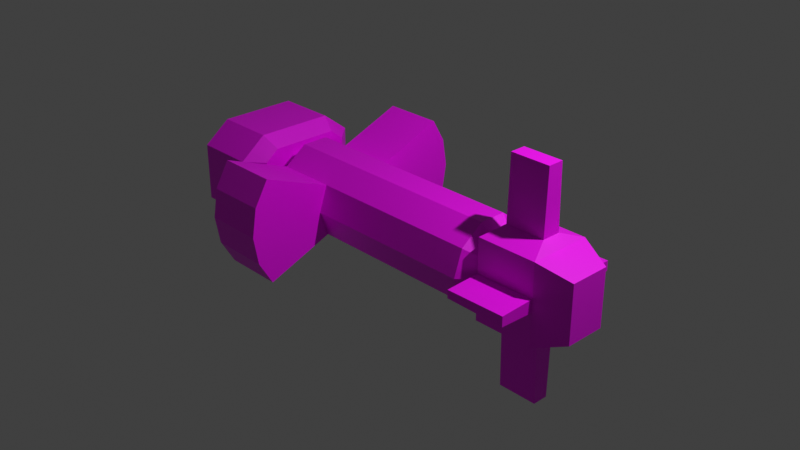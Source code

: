 # Source: starmaster.blend  (saved by Blender 3.0.42; exported with 4.5.12 LTS)
import bpy
from mathutils import Matrix  # noqa: F401  (used for matrix-valued properties, if any)

bpy.ops.wm.read_factory_settings(use_empty=True)
scene = bpy.context.scene
scene.name = 'Scene'

# ---- collections
col_collection = bpy.data.collections.new('Collection'); scene.collection.children.link(col_collection)

# ---- images (referenced by path relative to the original .blend; pixels are not part of the script)
import os
ASSET_DIR = os.environ.get("B2B_ASSET_DIR", "")  # directory of the original .blend (textures are referenced by path, not embedded)
HERE = os.path.dirname(os.path.abspath(__file__))  # packed textures are extracted next to this script under _unpacked/

def load_image(name, relpath, width, height, colorspace="sRGB"):
    """Load a texture the original file referenced (path relative to the .blend, or extracted next to this script)."""
    p = next((c for c in (os.path.join(HERE, relpath), os.path.join(ASSET_DIR, relpath)) if relpath and os.path.exists(c)), "")
    if p:
        img = bpy.data.images.load(p, check_existing=True)
        img.name = name
    else:  # same state as the original file: an image datablock whose file is absent (Cycles renders it pink)
        img = bpy.data.images.new(name, width, height)
        img.source = "FILE"
        img.filepath = "//" + (relpath or name)
    img.colorspace_settings.name = colorspace
    return img
img_untitled = load_image('Untitled', 'oe_frigate_base.png', 1024, 1024, 'sRGB')
img_untitled_001 = load_image('Untitled.001', 'oe_frigate_paintpng.png', 1024, 1024, 'sRGB')
img_untitled_002 = load_image('Untitled.002', 'oe_frigate_lights.png', 1024, 1024, 'sRGB')

# ---- materials (node trees are filled in below, after node groups)
mat_material = bpy.data.materials.new('Material')
mat_material.alpha_threshold = 0.0
mat_material.use_transparent_shadow = False
mat_material.line_color = (0.0, 0.0, 0.0, 1.0)

# ---- material node trees
mat_material.use_nodes = True; mat_material.node_tree.nodes.clear()
_N = mat_material.node_tree.nodes; _L = mat_material.node_tree.links
n0 = _N.new('ShaderNodeTexImage'); n0.name = 'Image Texture'; n0.location = (-412, 171)
n0.image = img_untitled
n1 = _N.new('ShaderNodeTexImage'); n1.name = 'Image Texture.001'; n1.location = (-410, -88)
n1.image = img_untitled_001
n2 = _N.new('ShaderNodeOutputMaterial'); n2.name = 'Material Output'; n2.location = (425, 137)
n3 = _N.new('ShaderNodeTexImage'); n3.name = 'Image Texture.002'; n3.location = (-408, -354)
n3.image = img_untitled_002
n4 = _N.new('ShaderNodeBsdfPrincipled'); n4.name = 'Principled BSDF'; n4.location = (-100, 124)
n4.hide = True
n4.distribution = 'GGX'
n4.subsurface_method = 'BURLEY'
n4.inputs[3].default_value = 1.45
n4.inputs[27].default_value = (0.0, 0.0, 0.0, 1.0)
n4.inputs[28].default_value = 1.0
n5 = _N.new('ShaderNodeBsdfPrincipled'); n5.name = 'Principled BSDF.001'; n5.location = (-87, -122)
n5.hide = True
n5.distribution = 'GGX'
n5.subsurface_method = 'BURLEY'
n5.inputs[3].default_value = 1.45
n5.inputs[27].default_value = (0.0, 0.0, 0.0, 1.0)
n5.inputs[28].default_value = 1.0
n6 = _N.new('ShaderNodeBsdfPrincipled'); n6.name = 'Principled BSDF.002'; n6.location = (-40, -379)
n6.hide = True
n6.distribution = 'GGX'
n6.subsurface_method = 'BURLEY'
n6.inputs[3].default_value = 1.45
n6.inputs[27].default_value = (0.0, 0.0, 0.0, 1.0)
n6.inputs[28].default_value = 1.0
n7 = _N.new('ShaderNodeMixShader'); n7.name = 'Mix Shader'; n7.location = (204, 94)
n8 = _N.new('ShaderNodeMixShader'); n8.name = 'Mix Shader.001'; n8.location = (237, -180)
_L.new(n0.outputs[0], n4.inputs[0])
_L.new(n1.outputs[0], n5.inputs[0])
_L.new(n3.outputs[0], n6.inputs[0])
_L.new(n6.outputs[0], n8.inputs[2])
_L.new(n7.outputs[0], n8.inputs[1])
_L.new(n3.outputs[1], n8.inputs[0])
_L.new(n5.outputs[0], n7.inputs[2])
_L.new(n4.outputs[0], n7.inputs[1])
_L.new(n1.outputs[1], n7.inputs[0])
_L.new(n8.outputs[0], n2.inputs[0])
n2.is_active_output = True

# ---- world
world_world = bpy.data.worlds.new('World'); scene.world = world_world
world_world.use_nodes = True; world_world.node_tree.nodes.clear()
_N = world_world.node_tree.nodes; _L = world_world.node_tree.links
n0 = _N.new('ShaderNodeOutputWorld'); n0.name = 'World Output'; n0.location = (300, 300)
n1 = _N.new('ShaderNodeBackground'); n1.name = 'Background'; n1.location = (10, 300)
n1.inputs[0].default_value = (0.05088, 0.05088, 0.05088, 1.0)
_L.new(n1.outputs[0], n0.inputs[0])
n0.is_active_output = True
world_world.color = (0.05088, 0.05088, 0.05088)
world_world.use_sun_shadow = False
world_world.sun_shadow_jitter_overblur = 0.0

# ---- cameras
cam_camera = bpy.data.cameras.new('Camera')
cam_camera.clip_end = 100.0
cam_camera.ortho_scale = 7.314

# ---- lights
light_light = bpy.data.lights.new('Light', 'POINT')
light_light.transmission_factor = 0.0
light_light.energy = 1000.0
light_light.shadow_soft_size = 0.1
light_light.shadow_maximum_resolution = 0.006
light_light.use_absolute_resolution = True

# ---- meshes
me_cube = bpy.data.meshes.new('Cube')
me_cube.from_pydata([(4.109, 0.0, 0.868), (4.109, -0.6886, 0.868), (4.109, -0.6886, 0.0), (2.801, 0.0, 0.868), (2.801, 0.0, 0.0), (2.801, -0.6886, 0.868), (2.801, -0.6886, 0.0), (4.788, 0.0, 0.6242), (4.788, 0.0, 0.0), (4.788, -0.4447, 0.6242), (4.788, -0.4447, 0.0), (-2.618, -0.9853, 0.0), (-2.618, -0.7943, 0.5586), (-2.618, -0.2943, 0.9219), (-2.618, 0.0, 0.9219), (-2.992, -0.5899, 0.0), (-2.992, -0.4801, 0.3355), (-2.992, -0.1927, 0.5443), (-2.992, 0.0, 0.5443), (-4.618, -1.429, 0.6335), (-4.618, -1.429, 0.0), (-3.31, -1.429, 0.6335), (-3.31, -1.429, 0.0), (2.503, -0.9853, 0.0), (-1.313, -0.9853, 0.0), (2.503, -0.7943, 0.5586), (-1.313, -0.7943, 0.5586), (2.503, -0.2943, 0.9219), (-1.313, -0.2943, 0.9219), (2.503, 0.0, 0.9219), (-1.313, 0.0, 0.9219), (2.877, -0.5899, 0.0), (2.877, -0.4801, 0.3355), (2.877, -0.1927, 0.5443), (2.877, 0.0, 0.5443), (-4.618, -0.853, 1.083), (-3.31, -0.853, 1.083), (-4.618, 0.0, 1.083), (-3.31, 0.0, 1.083), (-3.959, -1.27, 0.6165), (-4.591, -1.27, 0.6165), (-4.591, -1.27, 0.0), (-4.591, 0.0, 0.9623), (-4.591, -0.8274, 0.9623), (-2.973, -0.7421, 0.8413), (-3.959, -1.27, 0.0), (-3.959, 0.0, 0.9623), (-3.959, -0.8274, 0.9623), (-3.959, 0.0, 0.0), (-2.973, 0.0, 0.8413), (-2.973, 0.0, 0.0), (-2.973, -1.046, 0.0), (-2.973, -1.046, 0.6044), (-2.973, 0.0, 0.6044), (3.888, -0.2061, 1.045), (3.021, -0.2061, 1.045), (3.888, 0.0, 1.045), (3.021, 0.0, 1.045), (3.888, -0.1718, 2.439), (3.021, -0.1718, 2.439), (3.888, 0.0, 2.439), (3.021, 0.0, 2.439), (-1.313, -0.9853, 0.0), (-2.618, -0.9853, 0.0), (-2.618, -0.7943, 0.5586), (-1.313, -0.7943, 0.5586), (-1.313, -2.679, 0.0), (-2.618, -2.679, 0.0), (-2.618, -2.27, 1.138), (-1.313, -2.27, 1.138), (-1.313, -2.576, 0.6136), (-2.618, -2.578, 0.6046), (2.801, -0.6886, 0.1195), (4.109, -0.6886, 0.1389), (4.109, -1.46, 0.1075), (4.109, -1.46, 0.0), (2.801, -1.46, 0.0), (2.801, -1.46, 0.08813), (-4.854, -0.7112, 0.251), (-3.923, -0.7112, 0.251), (-4.854, -0.7525, 0.1238), (-3.923, -0.7525, 0.1238), (-4.854, -0.8607, 0.04515), (-3.923, -0.8607, 0.04515), (-4.854, -0.9945, 0.04515), (-3.923, -0.9945, 0.04515), (-4.854, -1.103, 0.1238), (-3.923, -1.103, 0.1238), (-4.854, -1.144, 0.251), (-3.923, -1.144, 0.251), (-4.854, -1.103, 0.3782), (-3.923, -1.103, 0.3782), (-4.854, -0.9945, 0.4568), (-3.923, -0.9945, 0.4568), (-4.854, -0.8607, 0.4568), (-3.923, -0.8607, 0.4568), (-4.854, -0.7525, 0.3782), (-3.923, -0.7525, 0.3782), (-4.77, -0.7448, 0.251), (-4.77, -0.7797, 0.1435), (-4.77, -0.8711, 0.07712), (-4.77, -0.9841, 0.07712), (-4.77, -1.076, 0.1435), (-4.77, -1.11, 0.251), (-4.77, -1.076, 0.3584), (-4.77, -0.9841, 0.4249), (-4.77, -0.8711, 0.4249), (-4.77, -0.7797, 0.3584), (-4.704, -0.7945, 0.251), (-4.704, -0.8199, 0.1728), (-4.704, -0.8865, 0.1244), (-4.704, -0.9687, 0.1244), (-4.704, -1.035, 0.1728), (-4.704, -1.061, 0.251), (-4.704, -1.035, 0.3292), (-4.704, -0.9687, 0.3776), (-4.704, -0.8865, 0.3776), (-4.704, -0.8199, 0.3292), (-4.84, -0.2212, 0.2581), (-3.91, -0.2212, 0.2581), (-4.84, -0.2625, 0.1309), (-3.91, -0.2625, 0.1309), (-4.84, -0.3708, 0.0523), (-3.91, -0.3708, 0.0523), (-4.84, -0.5045, 0.0523), (-3.91, -0.5045, 0.0523), (-4.84, -0.6127, 0.1309), (-3.91, -0.6127, 0.1309), (-4.84, -0.6541, 0.2581), (-3.91, -0.6541, 0.2581), (-4.84, -0.6127, 0.3854), (-3.91, -0.6127, 0.3854), (-4.84, -0.5045, 0.464), (-3.91, -0.5045, 0.464), (-4.84, -0.3708, 0.464), (-3.91, -0.3708, 0.464), (-4.84, -0.2625, 0.3854), (-3.91, -0.2625, 0.3854), (-4.757, -0.2548, 0.2581), (-4.757, -0.2897, 0.1507), (-4.757, -0.3811, 0.08428), (-4.757, -0.4941, 0.08428), (-4.757, -0.5855, 0.1507), (-4.757, -0.6205, 0.2581), (-4.757, -0.5855, 0.3656), (-4.757, -0.4941, 0.432), (-4.757, -0.3811, 0.432), (-4.757, -0.2897, 0.3656), (-4.69, -0.3045, 0.2581), (-4.69, -0.33, 0.1799), (-4.69, -0.3965, 0.1316), (-4.69, -0.4788, 0.1316), (-4.69, -0.5453, 0.1799), (-4.69, -0.5707, 0.2581), (-4.69, -0.5453, 0.3364), (-4.69, -0.4788, 0.3847), (-4.69, -0.3965, 0.3847), (-4.69, -0.33, 0.3364), (-4.817, -0.5055, 0.6608), (-3.887, -0.5055, 0.6608), (-4.817, -0.5469, 0.5336), (-3.887, -0.5469, 0.5336), (-4.817, -0.6551, 0.4549), (-3.887, -0.6551, 0.4549), (-4.817, -0.7888, 0.4549), (-3.887, -0.7888, 0.4549), (-4.817, -0.8971, 0.5336), (-3.887, -0.8971, 0.5336), (-4.817, -0.9384, 0.6608), (-3.887, -0.9384, 0.6608), (-4.817, -0.8971, 0.788), (-3.887, -0.8971, 0.788), (-4.817, -0.7888, 0.8666), (-3.887, -0.7888, 0.8666), (-4.817, -0.6551, 0.8666), (-3.887, -0.6551, 0.8666), (-4.817, -0.5469, 0.788), (-3.887, -0.5469, 0.788), (-4.733, -0.5391, 0.6608), (-4.733, -0.5741, 0.5533), (-4.733, -0.6655, 0.4869), (-4.733, -0.7785, 0.4869), (-4.733, -0.8699, 0.5533), (-4.733, -0.9048, 0.6608), (-4.733, -0.8699, 0.7682), (-4.733, -0.7785, 0.8346), (-4.733, -0.6655, 0.8346), (-4.733, -0.5741, 0.7682), (-4.667, -0.5889, 0.6608), (-4.667, -0.6143, 0.5825), (-4.667, -0.6808, 0.5342), (-4.667, -0.7631, 0.5342), (-4.667, -0.8296, 0.5825), (-4.667, -0.855, 0.6608), (-4.667, -0.8296, 0.739), (-4.667, -0.7631, 0.7873), (-4.667, -0.6808, 0.7873), (-4.667, -0.6143, 0.739), (-4.804, -0.01891, 0.6645), (-3.874, -0.01891, 0.6645), (-4.804, -0.06025, 0.5372), (-3.874, -0.06025, 0.5372), (-4.804, -0.1685, 0.4586), (-3.874, -0.1685, 0.4586), (-4.804, -0.3022, 0.4586), (-3.874, -0.3022, 0.4586), (-4.804, -0.4104, 0.5372), (-3.874, -0.4104, 0.5372), (-4.804, -0.4518, 0.6645), (-3.874, -0.4518, 0.6645), (-4.804, -0.4104, 0.7917), (-3.874, -0.4104, 0.7917), (-4.804, -0.3022, 0.8703), (-3.874, -0.3022, 0.8703), (-4.804, -0.1685, 0.8703), (-3.874, -0.1685, 0.8703), (-4.804, -0.06025, 0.7917), (-3.874, -0.06025, 0.7917), (-4.72, -0.05253, 0.6645), (-4.72, -0.08745, 0.557), (-4.72, -0.1789, 0.4906), (-4.72, -0.2918, 0.4906), (-4.72, -0.3833, 0.557), (-4.72, -0.4182, 0.6645), (-4.72, -0.3833, 0.7719), (-4.72, -0.2918, 0.8383), (-4.72, -0.1789, 0.8383), (-4.72, -0.08745, 0.7719), (-4.654, -0.1023, 0.6645), (-4.654, -0.1277, 0.5862), (-4.654, -0.1942, 0.5379), (-4.654, -0.2765, 0.5379), (-4.654, -0.343, 0.5862), (-4.654, -0.3684, 0.6645), (-4.654, -0.343, 0.7427), (-4.654, -0.2765, 0.791), (-4.654, -0.1942, 0.791), (-4.654, -0.1277, 0.7427), (-4.909, 0.0, 0.06201), (-3.979, 0.0, 0.06201), (-4.909, -0.06071, 0.06201), (-3.979, -0.06071, 0.06201), (-4.909, -0.1689, 0.1406), (-3.979, -0.1689, 0.1406), (-4.909, -0.2103, 0.2679), (-3.979, -0.2103, 0.2679), (-4.909, -0.1689, 0.3951), (-3.979, -0.1689, 0.3951), (-4.909, -0.06071, 0.4737), (-3.979, -0.06071, 0.4737), (-4.909, 0.0, 0.4737), (-3.979, 0.0, 0.4737), (-4.825, 0.0, 0.09399), (-4.825, -0.05033, 0.09399), (-4.825, -0.1417, 0.1604), (-4.825, -0.1766, 0.2679), (-4.825, -0.1417, 0.3753), (-4.825, -0.05033, 0.4417), (-4.825, 0.0, 0.4417), (-4.759, 0.0, 0.2679), (-4.759, 0.0, 0.1896), (-4.759, 0.0, 0.1413), (-4.759, -0.03496, 0.1413), (-4.759, -0.1015, 0.1896), (-4.759, -0.1269, 0.2679), (-4.759, -0.1015, 0.3461), (-4.759, -0.03496, 0.3944), (-4.759, 0.0, 0.3944), (-4.759, 0.0, 0.3461)], [], [(1, 0, 56, 54), (73, 72, 77, 74), (6, 72, 5, 3, 4), (0, 1, 9, 7), (1, 73, 2, 10, 9), (8, 7, 9, 10), (12, 11, 63, 64), (12, 26, 28, 13), (13, 28, 30, 14), (11, 12, 16, 15), (12, 13, 17, 16), (13, 14, 18, 17), (38, 36, 44, 49), (20, 22, 21, 19), (21, 22, 51, 52), (35, 37, 42, 43), (23, 25, 26, 24), (25, 27, 28, 26), (27, 29, 30, 28), (23, 31, 32, 25), (19, 21, 36, 35), (37, 35, 36, 38), (25, 32, 33, 27), (27, 33, 34, 29), (40, 43, 47, 39), (19, 35, 43, 40), (20, 19, 40, 41), (39, 47, 46, 48, 45), (41, 40, 39, 45), (43, 42, 46, 47), (52, 53, 49, 44), (51, 50, 53, 52), (36, 21, 52, 44), (57, 55, 59, 61), (5, 1, 54, 55), (3, 5, 55, 57), (60, 61, 59, 58), (55, 54, 58, 59), (54, 56, 60, 58), (65, 64, 68, 69), (24, 26, 65, 62), (26, 12, 64, 65), (67, 66, 70, 71), (64, 63, 67, 71, 68), (62, 65, 69, 70, 66), (71, 70, 69, 68), (72, 73, 1, 5), (75, 74, 77, 76), (72, 6, 76, 77), (2, 73, 74, 75), (78, 79, 81, 80), (80, 81, 83, 82), (82, 83, 85, 84), (84, 85, 87, 86), (86, 87, 89, 88), (88, 89, 91, 90), (90, 91, 93, 92), (92, 93, 95, 94), (94, 95, 97, 96), (96, 97, 79, 78), (84, 86, 102, 101), (105, 106, 116, 115), (78, 80, 99, 98), (82, 84, 101, 100), (80, 82, 100, 99), (96, 78, 98, 107), (94, 96, 107, 106), (92, 94, 106, 105), (90, 92, 105, 104), (88, 90, 104, 103), (86, 88, 103, 102), (108, 109, 110, 111, 112, 113, 114, 115, 116, 117), (102, 103, 113, 112), (99, 100, 110, 109), (106, 107, 117, 116), (103, 104, 114, 113), (100, 101, 111, 110), (107, 98, 108, 117), (104, 105, 115, 114), (101, 102, 112, 111), (98, 99, 109, 108), (118, 119, 121, 120), (120, 121, 123, 122), (122, 123, 125, 124), (124, 125, 127, 126), (126, 127, 129, 128), (128, 129, 131, 130), (130, 131, 133, 132), (132, 133, 135, 134), (134, 135, 137, 136), (136, 137, 119, 118), (124, 126, 142, 141), (145, 146, 156, 155), (118, 120, 139, 138), (122, 124, 141, 140), (120, 122, 140, 139), (136, 118, 138, 147), (134, 136, 147, 146), (132, 134, 146, 145), (130, 132, 145, 144), (128, 130, 144, 143), (126, 128, 143, 142), (148, 149, 150, 151, 152, 153, 154, 155, 156, 157), (142, 143, 153, 152), (139, 140, 150, 149), (146, 147, 157, 156), (143, 144, 154, 153), (140, 141, 151, 150), (147, 138, 148, 157), (144, 145, 155, 154), (141, 142, 152, 151), (138, 139, 149, 148), (158, 159, 161, 160), (160, 161, 163, 162), (162, 163, 165, 164), (164, 165, 167, 166), (166, 167, 169, 168), (168, 169, 171, 170), (170, 171, 173, 172), (172, 173, 175, 174), (174, 175, 177, 176), (176, 177, 159, 158), (164, 166, 182, 181), (185, 186, 196, 195), (158, 160, 179, 178), (162, 164, 181, 180), (160, 162, 180, 179), (176, 158, 178, 187), (174, 176, 187, 186), (172, 174, 186, 185), (170, 172, 185, 184), (168, 170, 184, 183), (166, 168, 183, 182), (188, 189, 190, 191, 192, 193, 194, 195, 196, 197), (182, 183, 193, 192), (179, 180, 190, 189), (186, 187, 197, 196), (183, 184, 194, 193), (180, 181, 191, 190), (187, 178, 188, 197), (184, 185, 195, 194), (181, 182, 192, 191), (178, 179, 189, 188), (198, 199, 201, 200), (200, 201, 203, 202), (202, 203, 205, 204), (204, 205, 207, 206), (206, 207, 209, 208), (208, 209, 211, 210), (210, 211, 213, 212), (212, 213, 215, 214), (214, 215, 217, 216), (216, 217, 199, 198), (204, 206, 222, 221), (225, 226, 236, 235), (198, 200, 219, 218), (202, 204, 221, 220), (200, 202, 220, 219), (216, 198, 218, 227), (214, 216, 227, 226), (212, 214, 226, 225), (210, 212, 225, 224), (208, 210, 224, 223), (206, 208, 223, 222), (228, 229, 230, 231, 232, 233, 234, 235, 236, 237), (222, 223, 233, 232), (219, 220, 230, 229), (226, 227, 237, 236), (223, 224, 234, 233), (220, 221, 231, 230), (227, 218, 228, 237), (224, 225, 235, 234), (221, 222, 232, 231), (218, 219, 229, 228), (238, 239, 241, 240), (240, 241, 243, 242), (242, 243, 245, 244), (244, 245, 247, 246), (246, 247, 249, 248), (248, 249, 251, 250), (240, 242, 254, 253), (257, 258, 267, 266), (238, 240, 253, 252), (248, 250, 258, 257), (246, 248, 257, 256), (244, 246, 256, 255), (242, 244, 255, 254), (259, 260, 261, 262, 263, 264, 265, 266, 267, 268), (254, 255, 264, 263), (255, 256, 265, 264), (252, 253, 262, 261), (256, 257, 266, 265), (253, 254, 263, 262)])
_uv = me_cube.uv_layers.new(name='UVMap')
_uv.uv.foreach_set('vector', [0.9299, 0.2084, 0.8281, 0.2211, 0.8228, 0.1793, 0.8533, 0.1755, 0.8263, 0.7978, 0.8263, 0.6027, 0.9415, 0.6026, 0.9415, 0.7977, 0.4798, 0.3031, 0.4976, 0.3031, 0.6092, 0.3031, 0.6092, 0.4058, 0.4798, 0.4058, 0.8109, 0.3029, 0.8109, 0.4055, 0.7034, 0.3692, 0.7034, 0.3029, 0.6092, 0.1081, 0.5005, 0.1081, 0.4798, 0.1081, 0.4798, 0.0005629, 0.5729, 0.000563, 0.6104, 0.3029, 0.7034, 0.3029, 0.7034, 0.3692, 0.6104, 0.3692, 0.09455, 0.002203, 0.0005629, 0.002203, 0.0005629, 0.0005629, 0.09455, 0.000563, 0.09455, 0.002203, 0.1885, 0.002203, 0.1885, 0.04671, 0.09455, 0.04671, 0.09455, 0.04671, 0.1885, 0.04671, 0.1885, 0.0679, 0.09455, 0.0679, 0.0005629, 0.002203, 0.09455, 0.002203, 0.07712, 0.08587, 0.02092, 0.0864, 0.09455, 0.002203, 0.1837, 0.04381, 0.1284, 0.1098, 0.07712, 0.08587, 0.1837, 0.04381, 0.2133, 0.08012, 0.1478, 0.1336, 0.1284, 0.1098, 0.6708, 0.3017, 0.6154, 0.1873, 0.6782, 0.1752, 0.7265, 0.2748, 0.4787, 0.331, 0.2836, 0.331, 0.2836, 0.2366, 0.4787, 0.2366, 0.6104, 0.07852, 0.6637, 0.0005629, 0.7265, 0.0435, 0.6756, 0.1179, 0.735, 0.7051, 0.8104, 0.6026, 0.8252, 0.6135, 0.7521, 0.7129, 0.2825, 0.6096, 0.1885, 0.6096, 0.1885, 0.002203, 0.2825, 0.002203, 0.1885, 0.6096, 0.09015, 0.6096, 0.09015, 0.002203, 0.1885, 0.002203, 0.09015, 0.6096, 0.04329, 0.6096, 0.04329, 0.002203, 0.09015, 0.002203, 0.5105, 0.784, 0.5778, 0.8294, 0.5589, 0.8785, 0.4798, 0.8665, 0.4787, 0.2366, 0.2836, 0.2366, 0.2836, 0.1277, 0.4787, 0.1277, 0.4787, 0.0005629, 0.4787, 0.1277, 0.2836, 0.1277, 0.2836, 0.000563, 0.4798, 0.8665, 0.5589, 0.8785, 0.5632, 0.9313, 0.4872, 0.9584, 0.4872, 0.9584, 0.5632, 0.9313, 0.5778, 0.9561, 0.5094, 0.9962, 0.8217, 0.09248, 0.8217, 0.1763, 0.7276, 0.1763, 0.7276, 0.09248, 0.7362, 0.8139, 0.735, 0.7051, 0.7521, 0.7129, 0.7531, 0.7967, 0.8104, 0.8724, 0.7362, 0.8139, 0.7531, 0.7967, 0.8252, 0.8536, 0.7172, 0.4585, 0.7833, 0.4069, 0.9067, 0.4069, 0.9067, 0.5504, 0.7172, 0.5504, 0.8217, 0.0005629, 0.8217, 0.09248, 0.7276, 0.09248, 0.7276, 0.000563, 0.8217, 0.1763, 0.8217, 0.2996, 0.7276, 0.2996, 0.7276, 0.1763, 0.669, 0.9399, 0.669, 0.784, 0.7043, 0.784, 0.7043, 0.8947, 0.5789, 0.9399, 0.5789, 0.784, 0.669, 0.784, 0.669, 0.9399, 0.6154, 0.1873, 0.6104, 0.07852, 0.6756, 0.1179, 0.6782, 0.1752, 0.2563, 0.8014, 0.2555, 0.7707, 0.4634, 0.7707, 0.464, 0.7963, 0.9299, 0.01331, 0.9299, 0.2084, 0.8533, 0.1755, 0.8533, 0.04619, 0.8281, 0.0005629, 0.9299, 0.01331, 0.8533, 0.04619, 0.8228, 0.04238, 0.2836, 0.5776, 0.4129, 0.5776, 0.4129, 0.6032, 0.2836, 0.6032, 0.2555, 0.7707, 0.2555, 0.6414, 0.4634, 0.6414, 0.4634, 0.7707, 0.2555, 0.6414, 0.2563, 0.6107, 0.464, 0.6158, 0.4634, 0.6414, 0.4798, 0.6015, 0.4798, 0.4069, 0.7161, 0.4069, 0.7161, 0.6015, 0.2825, 0.002203, 0.1885, 0.002203, 0.1885, 0.000563, 0.2825, 0.0005629, 0.1885, 0.002203, 0.09455, 0.002203, 0.09455, 0.000563, 0.1885, 0.000563, 0.4783, 0.5154, 0.2837, 0.5155, 0.2836, 0.4227, 0.4782, 0.424, 0.2544, 0.6213, 0.2544, 0.7093, 0.01541, 0.791, 0.0005629, 0.7008, 0.01834, 0.6107, 0.7339, 0.6843, 0.7339, 0.7724, 0.4978, 0.7829, 0.4798, 0.6942, 0.4949, 0.6026, 0.4782, 0.424, 0.2836, 0.4227, 0.2837, 0.3322, 0.4783, 0.3322, 0.4976, 0.3031, 0.5005, 0.1081, 0.6092, 0.1081, 0.6092, 0.3031, 0.9834, 0.5323, 0.9673, 0.5323, 0.9702, 0.3373, 0.9834, 0.3373, 0.9655, 0.2222, 0.9834, 0.2222, 0.9834, 0.3373, 0.9702, 0.3373, 0.9834, 0.6474, 0.9626, 0.6474, 0.9673, 0.5323, 0.9834, 0.5323, 0.1509, 0.849, 0.01224, 0.849, 0.01224, 0.8291, 0.1509, 0.8291, 0.1509, 0.8291, 0.01224, 0.8291, 0.01224, 0.8091, 0.1509, 0.8091, 0.1509, 0.8091, 0.01224, 0.8091, 0.01224, 0.7892, 0.1509, 0.7892, 0.1509, 0.9897, 0.01224, 0.9897, 0.01224, 0.9698, 0.1509, 0.9698, 0.1509, 0.9698, 0.01224, 0.9698, 0.01224, 0.9499, 0.1509, 0.9499, 0.1509, 0.9499, 0.01224, 0.9499, 0.01224, 0.9299, 0.1509, 0.9299, 0.1509, 0.9288, 0.01224, 0.9288, 0.01224, 0.9088, 0.1509, 0.9088, 0.1509, 0.9088, 0.01224, 0.9088, 0.01224, 0.8889, 0.1509, 0.8889, 0.1509, 0.8889, 0.01224, 0.8889, 0.01224, 0.869, 0.1509, 0.869, 0.1509, 0.869, 0.01224, 0.869, 0.01224, 0.849, 0.1509, 0.849, 0.04987, 0.9621, 0.0453, 0.9427, 0.05866, 0.9411, 0.06251, 0.9575, 0.08934, 0.8876, 0.07791, 0.8752, 0.0884, 0.8686, 0.09672, 0.8777, 0.2153, 0.8416, 0.2198, 0.8222, 0.2325, 0.8268, 0.2286, 0.8432, 0.2287, 0.8044, 0.2415, 0.789, 0.2507, 0.7987, 0.24, 0.8117, 0.2198, 0.8222, 0.2287, 0.8044, 0.24, 0.8117, 0.2325, 0.8268, 0.2153, 0.8616, 0.2153, 0.8416, 0.2286, 0.8432, 0.2286, 0.86, 0.2198, 0.881, 0.2153, 0.8616, 0.2286, 0.86, 0.2325, 0.8764, 0.2287, 0.8988, 0.2198, 0.881, 0.2325, 0.8764, 0.24, 0.8915, 0.2415, 0.9142, 0.2287, 0.8988, 0.24, 0.8915, 0.2507, 0.9045, 0.0453, 0.9227, 0.04987, 0.9033, 0.06251, 0.9079, 0.05866, 0.9243, 0.0453, 0.9427, 0.0453, 0.9227, 0.05866, 0.9243, 0.05866, 0.9411, 0.06432, 0.8647, 0.05265, 0.8609, 0.04544, 0.851, 0.04544, 0.8387, 0.05265, 0.8288, 0.06432, 0.825, 0.07598, 0.8288, 0.08319, 0.8387, 0.08319, 0.851, 0.07598, 0.8609, 0.2155, 0.8393, 0.2155, 0.8224, 0.2276, 0.8247, 0.2276, 0.837, 0.07791, 0.827, 0.08934, 0.8146, 0.09672, 0.8245, 0.0884, 0.8335, 0.07791, 0.8752, 0.07178, 0.8595, 0.08393, 0.8572, 0.0884, 0.8686, 0.2155, 0.8224, 0.2216, 0.8067, 0.2321, 0.8133, 0.2276, 0.8247, 0.08934, 0.8146, 0.1045, 0.8072, 0.1077, 0.8192, 0.09672, 0.8245, 0.07178, 0.8595, 0.07178, 0.8427, 0.08393, 0.845, 0.08393, 0.8572, 0.1045, 0.895, 0.08934, 0.8876, 0.09672, 0.8777, 0.1077, 0.883, 0.2216, 0.8549, 0.2155, 0.8393, 0.2276, 0.837, 0.2321, 0.8484, 0.07178, 0.8427, 0.07791, 0.827, 0.0884, 0.8335, 0.08393, 0.845, 0.01265, 0.8666, 0.1513, 0.8666, 0.1513, 0.8866, 0.01265, 0.8866, 0.01265, 0.8866, 0.1513, 0.8866, 0.1513, 0.9065, 0.01265, 0.9065, 0.01265, 0.9065, 0.1513, 0.9065, 0.1513, 0.9265, 0.01265, 0.9265, 0.01749, 0.7858, 0.1562, 0.7858, 0.1562, 0.8058, 0.01749, 0.8058, 0.01749, 0.8058, 0.1562, 0.8058, 0.1562, 0.8257, 0.01749, 0.8257, 0.01749, 0.8257, 0.1562, 0.8257, 0.1562, 0.8457, 0.01749, 0.8457, 0.01265, 0.7869, 0.1513, 0.7869, 0.1513, 0.8068, 0.01265, 0.8068, 0.01265, 0.8068, 0.1513, 0.8068, 0.1513, 0.8267, 0.01265, 0.8267, 0.01265, 0.8267, 0.1513, 0.8267, 0.1513, 0.8467, 0.01265, 0.8467, 0.01265, 0.8467, 0.1513, 0.8467, 0.1513, 0.8666, 0.01265, 0.8666, 0.05795, 0.8434, 0.06251, 0.8628, 0.04916, 0.8644, 0.0453, 0.848, 0.1867, 0.9057, 0.1753, 0.8933, 0.1857, 0.8867, 0.1941, 0.8957, 0.09033, 0.8717, 0.0949, 0.8523, 0.1075, 0.8569, 0.1037, 0.8733, 0.1038, 0.8345, 0.1165, 0.8191, 0.1258, 0.8288, 0.1151, 0.8418, 0.0949, 0.8523, 0.1038, 0.8345, 0.1151, 0.8418, 0.1075, 0.8569, 0.09033, 0.8917, 0.09033, 0.8717, 0.1037, 0.8733, 0.1037, 0.8901, 0.0949, 0.9111, 0.09033, 0.8917, 0.1037, 0.8901, 0.1075, 0.9065, 0.1038, 0.9289, 0.0949, 0.9111, 0.1075, 0.9065, 0.1151, 0.9216, 0.1165, 0.9443, 0.1038, 0.9289, 0.1151, 0.9216, 0.1258, 0.9346, 0.06251, 0.8828, 0.05795, 0.9022, 0.0453, 0.8976, 0.04916, 0.8812, 0.06251, 0.8628, 0.06251, 0.8828, 0.04916, 0.8812, 0.04916, 0.8644, 0.1032, 0.825, 0.1148, 0.8288, 0.1221, 0.8387, 0.1221, 0.851, 0.1148, 0.8609, 0.1032, 0.8647, 0.09152, 0.8609, 0.08431, 0.851, 0.08431, 0.8387, 0.09152, 0.8288, 0.1232, 0.8575, 0.1232, 0.8407, 0.1353, 0.843, 0.1353, 0.8553, 0.1753, 0.8451, 0.1867, 0.8327, 0.1941, 0.8426, 0.1857, 0.8516, 0.1753, 0.8933, 0.1691, 0.8776, 0.1813, 0.8753, 0.1857, 0.8867, 0.1232, 0.8407, 0.1293, 0.825, 0.1398, 0.8316, 0.1353, 0.843, 0.1867, 0.8327, 0.2018, 0.8253, 0.2051, 0.8372, 0.1941, 0.8426, 0.1691, 0.8776, 0.1691, 0.8607, 0.1813, 0.863, 0.1813, 0.8753, 0.2018, 0.913, 0.1867, 0.9057, 0.1941, 0.8957, 0.2051, 0.9011, 0.1293, 0.8732, 0.1232, 0.8575, 0.1353, 0.8553, 0.1398, 0.8667, 0.1691, 0.8607, 0.1753, 0.8451, 0.1857, 0.8516, 0.1813, 0.863, 0.01451, 0.8688, 0.1532, 0.8688, 0.1532, 0.8887, 0.01451, 0.8887, 0.01451, 0.8887, 0.1532, 0.8887, 0.1532, 0.9087, 0.01451, 0.9087, 0.01451, 0.9087, 0.1532, 0.9087, 0.1532, 0.9286, 0.01451, 0.9286, 0.1532, 0.9896, 0.01451, 0.9896, 0.01451, 0.9696, 0.1532, 0.9696, 0.1532, 0.9696, 0.01451, 0.9696, 0.01451, 0.9497, 0.1532, 0.9497, 0.1532, 0.9497, 0.01451, 0.9497, 0.01451, 0.9297, 0.1532, 0.9297, 0.01451, 0.789, 0.1532, 0.789, 0.1532, 0.809, 0.01451, 0.809, 0.01451, 0.809, 0.1532, 0.809, 0.1532, 0.8289, 0.01451, 0.8289, 0.01451, 0.8289, 0.1532, 0.8289, 0.1532, 0.8488, 0.01451, 0.8488, 0.01451, 0.8488, 0.1532, 0.8488, 0.1532, 0.8688, 0.01451, 0.8688, 0.04161, 0.8586, 0.04617, 0.878, 0.03282, 0.8795, 0.02896, 0.8631, 0.07608, 0.9686, 0.06466, 0.9562, 0.07514, 0.9496, 0.08346, 0.9586, 0.1053, 0.8582, 0.1099, 0.8388, 0.1225, 0.8434, 0.1187, 0.8598, 0.1188, 0.821, 0.1315, 0.8056, 0.1408, 0.8154, 0.13, 0.8283, 0.1099, 0.8388, 0.1188, 0.821, 0.13, 0.8283, 0.1225, 0.8434, 0.1053, 0.8782, 0.1053, 0.8582, 0.1187, 0.8598, 0.1187, 0.8766, 0.1099, 0.8976, 0.1053, 0.8782, 0.1187, 0.8766, 0.1225, 0.893, 0.1188, 0.9155, 0.1099, 0.8976, 0.1225, 0.893, 0.13, 0.9081, 0.1315, 0.9308, 0.1188, 0.9155, 0.13, 0.9081, 0.1408, 0.9211, 0.04617, 0.8979, 0.04161, 0.9173, 0.02896, 0.9128, 0.03282, 0.8964, 0.04617, 0.878, 0.04617, 0.8979, 0.03282, 0.8964, 0.03282, 0.8795, 0.0672, 0.8583, 0.0672, 0.846, 0.0744, 0.8361, 0.08607, 0.8323, 0.09773, 0.8361, 0.1049, 0.846, 0.1049, 0.8583, 0.09773, 0.8682, 0.08607, 0.872, 0.0744, 0.8682, 0.1753, 0.8407, 0.1753, 0.8575, 0.1631, 0.8553, 0.1631, 0.843, 0.06466, 0.9079, 0.07608, 0.8956, 0.08346, 0.9055, 0.07514, 0.9145, 0.06466, 0.9562, 0.05853, 0.9405, 0.07068, 0.9382, 0.07514, 0.9496, 0.1753, 0.8575, 0.1692, 0.8732, 0.1587, 0.8667, 0.1631, 0.8553, 0.07608, 0.8956, 0.09123, 0.8882, 0.09449, 0.9001, 0.08346, 0.9055, 0.05853, 0.9405, 0.05853, 0.9236, 0.07068, 0.9259, 0.07068, 0.9382, 0.09123, 0.9759, 0.07608, 0.9686, 0.08346, 0.9586, 0.09449, 0.964, 0.1692, 0.825, 0.1753, 0.8407, 0.1631, 0.843, 0.1587, 0.8316, 0.05853, 0.9236, 0.06466, 0.9079, 0.07514, 0.9145, 0.07068, 0.9259, 0.1552, 0.848, 0.0165, 0.848, 0.0165, 0.8281, 0.1552, 0.8281, 0.1552, 0.8281, 0.0165, 0.8281, 0.0165, 0.8082, 0.1552, 0.8082, 0.1552, 0.8082, 0.0165, 0.8082, 0.0165, 0.7882, 0.1552, 0.7882, 0.2123, 0.7869, 0.2123, 0.9255, 0.1923, 0.9255, 0.1923, 0.7869, 0.1923, 0.7869, 0.1923, 0.9255, 0.1724, 0.9255, 0.1724, 0.7869, 0.1724, 0.7869, 0.1724, 0.9255, 0.1525, 0.9255, 0.1525, 0.7869, 0.1552, 0.9278, 0.0165, 0.9278, 0.0165, 0.9079, 0.1552, 0.9079, 0.1552, 0.9079, 0.0165, 0.9079, 0.0165, 0.8879, 0.1552, 0.8879, 0.1552, 0.8879, 0.0165, 0.8879, 0.0165, 0.868, 0.1552, 0.868, 0.1552, 0.868, 0.0165, 0.868, 0.0165, 0.848, 0.1552, 0.848, 0.03353, 0.8575, 0.02896, 0.838, 0.04232, 0.8365, 0.04617, 0.8529, 0.1132, 0.9686, 0.1017, 0.9562, 0.1122, 0.9496, 0.1205, 0.9586, 0.1068, 0.8503, 0.1113, 0.8308, 0.124, 0.8354, 0.1201, 0.8518, 0.1202, 0.813, 0.1329, 0.7976, 0.1422, 0.8074, 0.1315, 0.8203, 0.1113, 0.8308, 0.1202, 0.813, 0.1315, 0.8203, 0.124, 0.8354, 0.1068, 0.8702, 0.1068, 0.8503, 0.1201, 0.8518, 0.1201, 0.8687, 0.1113, 0.8896, 0.1068, 0.8702, 0.1201, 0.8687, 0.124, 0.8851, 0.1202, 0.9075, 0.1113, 0.8896, 0.124, 0.8851, 0.1315, 0.9001, 0.1329, 0.9228, 0.1202, 0.9075, 0.1315, 0.9001, 0.1422, 0.9131, 0.02896, 0.8181, 0.03353, 0.7987, 0.04617, 0.8032, 0.04232, 0.8196, 0.02896, 0.838, 0.02896, 0.8181, 0.04232, 0.8196, 0.04232, 0.8365, 0.006577, 0.8387, 0.01379, 0.8288, 0.02545, 0.825, 0.03711, 0.8288, 0.04432, 0.8387, 0.04432, 0.851, 0.03711, 0.8609, 0.02545, 0.8647, 0.01379, 0.8609, 0.006577, 0.851, 0.1764, 0.8575, 0.1764, 0.8407, 0.1886, 0.843, 0.1886, 0.8553, 0.1017, 0.9079, 0.1132, 0.8956, 0.1205, 0.9055, 0.1122, 0.9145, 0.1017, 0.9562, 0.09561, 0.9405, 0.1078, 0.9382, 0.1122, 0.9496, 0.1764, 0.8407, 0.1825, 0.825, 0.193, 0.8316, 0.1886, 0.843, 0.1132, 0.8956, 0.1283, 0.8882, 0.1316, 0.9001, 0.1205, 0.9055, 0.09561, 0.9405, 0.09561, 0.9236, 0.1078, 0.9259, 0.1078, 0.9382, 0.1283, 0.9759, 0.1132, 0.9686, 0.1205, 0.9586, 0.1316, 0.964, 0.1825, 0.8732, 0.1764, 0.8575, 0.1886, 0.8553, 0.193, 0.8667, 0.09561, 0.9236, 0.1017, 0.9079, 0.1122, 0.9145, 0.1078, 0.9259, 0.1769, 0.923, 0.1769, 0.7843, 0.186, 0.7843, 0.186, 0.923, 0.2141, 0.789, 0.2141, 0.9277, 0.1942, 0.9277, 0.1942, 0.789, 0.1942, 0.789, 0.1942, 0.9277, 0.1743, 0.9277, 0.1743, 0.789, 0.1743, 0.789, 0.1743, 0.9277, 0.1543, 0.9277, 0.1543, 0.789, 0.152, 0.9279, 0.152, 0.7892, 0.172, 0.7892, 0.172, 0.9279, 0.172, 0.9279, 0.172, 0.7892, 0.181, 0.7892, 0.181, 0.9279, 0.2017, 0.8655, 0.1971, 0.8461, 0.2105, 0.8445, 0.2143, 0.8609, 0.2538, 0.864, 0.2558, 0.8568, 0.2675, 0.8599, 0.2661, 0.865, 0.01993, 0.8658, 0.01993, 0.8749, 0.006577, 0.8733, 0.006577, 0.8658, 0.2538, 0.8357, 0.2553, 0.8268, 0.2684, 0.8289, 0.2672, 0.8363, 0.2552, 0.8556, 0.2538, 0.8357, 0.2672, 0.8363, 0.2684, 0.8531, 0.1971, 0.8261, 0.2017, 0.8067, 0.2143, 0.8113, 0.2105, 0.8277, 0.1971, 0.8461, 0.1971, 0.8261, 0.2105, 0.8277, 0.2105, 0.8445, 0.1249, 0.8512, 0.1133, 0.8512, 0.1061, 0.8512, 0.1061, 0.846, 0.1133, 0.8361, 0.1249, 0.8323, 0.1366, 0.8361, 0.1438, 0.846, 0.1438, 0.8512, 0.1366, 0.8512, 0.1409, 0.8575, 0.1409, 0.8407, 0.1531, 0.843, 0.1531, 0.8553, 0.1409, 0.8407, 0.1471, 0.825, 0.1575, 0.8316, 0.1531, 0.843, 0.186, 0.9241, 0.186, 0.9316, 0.1738, 0.9293, 0.1738, 0.9241, 0.2557, 0.8808, 0.2538, 0.864, 0.2661, 0.865, 0.2675, 0.8771, 0.1471, 0.8732, 0.1409, 0.8575, 0.1531, 0.8553, 0.1575, 0.8667])
me_cube.materials.append(mat_material)
me_cube.use_remesh_preserve_volume = False
me_cube.use_remesh_preserve_attributes = False
me_cube.use_mirror_vertex_groups = False
me_cube.use_paint_bone_selection = False
me_cube.use_paint_mask = True
me_cube.update()

# ---- objects
ob_main = bpy.data.objects.new('main', me_cube)
ob_light = bpy.data.objects.new('Light', light_light)
ob_camera = bpy.data.objects.new('Camera', cam_camera)
ob_engine_1 = bpy.data.objects.new('engine_1', None)
ob_engine_2 = bpy.data.objects.new('engine_2', None)
ob_engine = bpy.data.objects.new('engine', None)
ob_engine_3 = bpy.data.objects.new('engine_3', None)
ob_weapon = bpy.data.objects.new('weapon', None)
ob_weapon_001 = bpy.data.objects.new('weapon.001', None)
ob_weapon_002 = bpy.data.objects.new('weapon.002', None)
ob_weapon_003 = bpy.data.objects.new('weapon.003', None)
ob_weapon_005 = bpy.data.objects.new('weapon.005', None)
ob_weapon_004 = bpy.data.objects.new('weapon.004', None)

# ---- transforms, parenting, visibility, modifiers, constraints
ob_main.location = (0.0, 0.0, 0.0)
ob_main.scale = (0.5009, 0.5009, 0.5009)
ob_main.lock_rotations_4d = False
ob_main.empty_display_type = 'ARROWS'
ob_main.lineart.crease_threshold = 0.0
_m = ob_main.modifiers.new('Mirror', 'MIRROR')
_m.use_axis = (False, True, True)
_m.use_clip = True
ob_light.location = (4.076, 1.005, 5.904)
ob_light.rotation_euler = (0.6503, 0.05522, 1.866)
ob_light.lock_rotations_4d = False
ob_light.empty_display_type = 'ARROWS'
ob_light.color = (0.0, 0.0, 0.0, 0.0)
ob_light.lineart.crease_threshold = 0.0
ob_camera.location = (7.359, -6.926, 4.958)
ob_camera.rotation_euler = (1.109, 0.0, 0.8149)
ob_camera.lock_rotations_4d = False
ob_camera.empty_display_type = 'ARROWS'
ob_camera.color = (0.0, 0.0, 0.0, 0.0)
ob_camera.display_type = 'WIRE'
ob_camera.lineart.crease_threshold = 0.0
ob_engine_1.location = (-4.864, -0.6249, 0.4242)
ob_engine_1.lineart.crease_threshold = 0.0
ob_engine_2.location = (-4.864, 0.5747, 0.4242)
ob_engine_2.lineart.crease_threshold = 0.0
ob_engine.location = (-4.864, -0.6249, -0.4276)
ob_engine.lineart.crease_threshold = 0.0
ob_engine_3.location = (-4.864, 0.5747, -0.4276)
ob_engine_3.lineart.crease_threshold = 0.0
ob_weapon.location = (3.702, -1.551, 0.09977)
ob_weapon.lineart.crease_threshold = 0.0
ob_weapon_001.location = (3.702, 1.551, 0.09977)
ob_weapon_001.lineart.crease_threshold = 0.0
ob_weapon_002.location = (-1.906, -2.209, 1.141)
ob_weapon_002.lineart.crease_threshold = 0.0
ob_weapon_003.location = (-1.906, -2.209, -1.143)
ob_weapon_003.lineart.crease_threshold = 0.0
ob_weapon_005.location = (-1.906, 2.39, 1.141)
ob_weapon_005.lineart.crease_threshold = 0.0
ob_weapon_004.location = (-1.906, 2.39, -1.143)
ob_weapon_004.lineart.crease_threshold = 0.0

# ---- collection membership
col_collection.objects.link(ob_main)
col_collection.objects.link(ob_light)
col_collection.objects.link(ob_camera)
col_collection.objects.link(ob_engine_1)
col_collection.objects.link(ob_engine_2)
col_collection.objects.link(ob_engine)
col_collection.objects.link(ob_engine_3)
col_collection.objects.link(ob_weapon)
col_collection.objects.link(ob_weapon_001)
col_collection.objects.link(ob_weapon_002)
col_collection.objects.link(ob_weapon_003)
col_collection.objects.link(ob_weapon_005)
col_collection.objects.link(ob_weapon_004)

# ---- scene / render settings (as saved in the file)
scene.camera = ob_camera
scene.frame_start = 1; scene.frame_end = 250; scene.frame_set(1)
scene.render.engine = 'BLENDER_EEVEE_NEXT'
scene.cycles.use_denoising = False
scene.cycles.samples = 128
scene.cycles.sampling_pattern = 'TABULATED_SOBOL'
scene.cycles.use_adaptive_sampling = False
scene.cycles.use_light_tree = False
scene.view_settings.view_transform = 'Standard'
bpy.context.view_layer.update()
